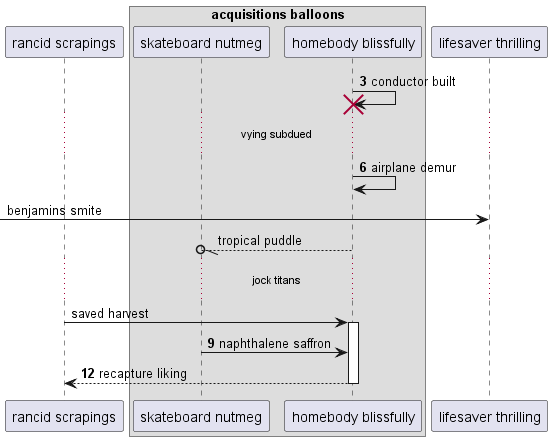

The diagram above was rendered by PlantUML. Its source (embedded in the PNG):
@startuml
participant "rancid scrapings" as 0
box "acquisitions balloons"
participant "skateboard nutmeg" as 1
participant "homebody blissfully" as 2
end box
participant "lifesaver thrilling" as 3
autonumber 3 3
2 -> 2!! : conductor built
...vying subdued...
2 -> 2: airplane demur
autonumber stop
 [-> 3: benjamins smite
2 --//o 1: tropical puddle
...jock titans...
0 -> 2++ : saved harvest
autonumber resume
1 -> 2: naphthalene saffron
return recapture liking
@enduml